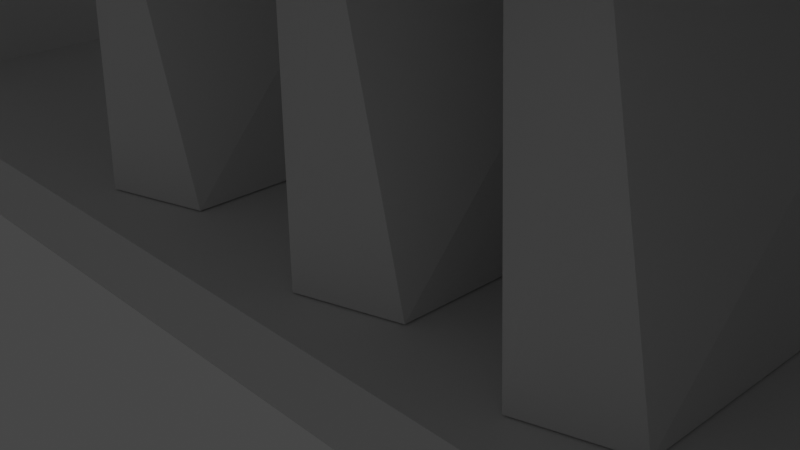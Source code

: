 # Source: bookshelf.1.blend  (saved by Blender 3.3.6; exported with 4.5.12 LTS)
import bpy
from mathutils import Matrix  # noqa: F401  (used for matrix-valued properties, if any)

bpy.ops.wm.read_factory_settings(use_empty=True)
scene = bpy.context.scene
scene.name = 'Scene'

# ---- collections
col_collection = bpy.data.collections.new('Collection'); scene.collection.children.link(col_collection)

# ---- materials (node trees are filled in below, after node groups)
mat_material = bpy.data.materials.new('Material')
mat_material.alpha_threshold = 0.0
mat_material.use_transparent_shadow = False
mat_material.roughness = 0.5
mat_material.line_color = (0.0, 0.0, 0.0, 1.0)
mat_material_001 = bpy.data.materials.new('Material.001')
mat_material_001.alpha_threshold = 0.0
mat_material_001.use_transparent_shadow = False
mat_material_001.roughness = 0.5
mat_material_001.line_color = (0.0, 0.0, 0.0, 1.0)
mat_material_002 = bpy.data.materials.new('Material.002')
mat_material_002.alpha_threshold = 0.0
mat_material_002.use_transparent_shadow = False
mat_material_002.roughness = 0.5
mat_material_002.line_color = (0.0, 0.0, 0.0, 1.0)
mat_material_003 = bpy.data.materials.new('Material.003')
mat_material_003.alpha_threshold = 0.0
mat_material_003.use_transparent_shadow = False
mat_material_003.roughness = 0.5
mat_material_003.line_color = (0.0, 0.0, 0.0, 1.0)
mat_material_004 = bpy.data.materials.new('Material.004')
mat_material_004.alpha_threshold = 0.0
mat_material_004.use_transparent_shadow = False
mat_material_004.roughness = 0.5
mat_material_004.line_color = (0.0, 0.0, 0.0, 1.0)
mat_material_005 = bpy.data.materials.new('Material.005')
mat_material_005.alpha_threshold = 0.0
mat_material_005.use_transparent_shadow = False
mat_material_005.roughness = 0.5
mat_material_005.line_color = (0.0, 0.0, 0.0, 1.0)

# ---- material node trees
mat_material.use_nodes = True; mat_material.node_tree.nodes.clear()
_N = mat_material.node_tree.nodes; _L = mat_material.node_tree.links
n0 = _N.new('ShaderNodeOutputMaterial'); n0.name = 'Material Output'; n0.location = (300, 300)
n1 = _N.new('ShaderNodeBsdfPrincipled'); n1.name = 'Principled BSDF'; n1.location = (10, 300)
n1.distribution = 'GGX'
n1.subsurface_method = 'RANDOM_WALK_SKIN'
n1.inputs[3].default_value = 1.45
n1.inputs[27].default_value = (0.0, 0.0, 0.0, 1.0)
n1.inputs[28].default_value = 1.0
_L.new(n1.outputs[0], n0.inputs[0])
n0.is_active_output = True
mat_material_001.use_nodes = True; mat_material_001.node_tree.nodes.clear()
_N = mat_material_001.node_tree.nodes; _L = mat_material_001.node_tree.links
n0 = _N.new('ShaderNodeOutputMaterial'); n0.name = 'Material Output'; n0.location = (300, 300)
n1 = _N.new('ShaderNodeBsdfPrincipled'); n1.name = 'Principled BSDF'; n1.location = (10, 300)
n1.distribution = 'GGX'
n1.subsurface_method = 'RANDOM_WALK_SKIN'
n1.inputs[3].default_value = 1.45
n1.inputs[27].default_value = (0.0, 0.0, 0.0, 1.0)
n1.inputs[28].default_value = 1.0
_L.new(n1.outputs[0], n0.inputs[0])
n0.is_active_output = True
mat_material_002.use_nodes = True; mat_material_002.node_tree.nodes.clear()
_N = mat_material_002.node_tree.nodes; _L = mat_material_002.node_tree.links
n0 = _N.new('ShaderNodeOutputMaterial'); n0.name = 'Material Output'; n0.location = (300, 300)
n1 = _N.new('ShaderNodeBsdfPrincipled'); n1.name = 'Principled BSDF'; n1.location = (10, 300)
n1.distribution = 'GGX'
n1.subsurface_method = 'RANDOM_WALK_SKIN'
n1.inputs[3].default_value = 1.45
n1.inputs[27].default_value = (0.0, 0.0, 0.0, 1.0)
n1.inputs[28].default_value = 1.0
_L.new(n1.outputs[0], n0.inputs[0])
n0.is_active_output = True
mat_material_003.use_nodes = True; mat_material_003.node_tree.nodes.clear()
_N = mat_material_003.node_tree.nodes; _L = mat_material_003.node_tree.links
n0 = _N.new('ShaderNodeOutputMaterial'); n0.name = 'Material Output'; n0.location = (300, 300)
n1 = _N.new('ShaderNodeBsdfPrincipled'); n1.name = 'Principled BSDF'; n1.location = (10, 300)
n1.distribution = 'GGX'
n1.subsurface_method = 'RANDOM_WALK_SKIN'
n1.inputs[3].default_value = 1.45
n1.inputs[27].default_value = (0.0, 0.0, 0.0, 1.0)
n1.inputs[28].default_value = 1.0
_L.new(n1.outputs[0], n0.inputs[0])
n0.is_active_output = True
mat_material_004.use_nodes = True; mat_material_004.node_tree.nodes.clear()
_N = mat_material_004.node_tree.nodes; _L = mat_material_004.node_tree.links
n0 = _N.new('ShaderNodeOutputMaterial'); n0.name = 'Material Output'; n0.location = (300, 300)
n1 = _N.new('ShaderNodeBsdfPrincipled'); n1.name = 'Principled BSDF'; n1.location = (10, 300)
n1.distribution = 'GGX'
n1.subsurface_method = 'RANDOM_WALK_SKIN'
n1.inputs[3].default_value = 1.45
n1.inputs[27].default_value = (0.0, 0.0, 0.0, 1.0)
n1.inputs[28].default_value = 1.0
_L.new(n1.outputs[0], n0.inputs[0])
n0.is_active_output = True
mat_material_005.use_nodes = True; mat_material_005.node_tree.nodes.clear()
_N = mat_material_005.node_tree.nodes; _L = mat_material_005.node_tree.links
n0 = _N.new('ShaderNodeOutputMaterial'); n0.name = 'Material Output'; n0.location = (300, 300)
n1 = _N.new('ShaderNodeBsdfPrincipled'); n1.name = 'Principled BSDF'; n1.location = (10, 300)
n1.distribution = 'GGX'
n1.subsurface_method = 'RANDOM_WALK_SKIN'
n1.inputs[3].default_value = 1.45
n1.inputs[27].default_value = (0.0, 0.0, 0.0, 1.0)
n1.inputs[28].default_value = 1.0
_L.new(n1.outputs[0], n0.inputs[0])
n0.is_active_output = True

# ---- world
world_world = bpy.data.worlds.new('World'); scene.world = world_world
world_world.use_nodes = True; world_world.node_tree.nodes.clear()
_N = world_world.node_tree.nodes; _L = world_world.node_tree.links
n0 = _N.new('ShaderNodeOutputWorld'); n0.name = 'World Output'; n0.location = (300, 300)
n1 = _N.new('ShaderNodeBackground'); n1.name = 'Background'; n1.location = (10, 300)
n1.inputs[0].default_value = (0.05088, 0.05088, 0.05088, 1.0)
_L.new(n1.outputs[0], n0.inputs[0])
n0.is_active_output = True
world_world.color = (0.05088, 0.05088, 0.05088)
world_world.use_sun_shadow = False
world_world.sun_shadow_jitter_overblur = 0.0

# ---- cameras
cam_camera = bpy.data.cameras.new('Camera')
cam_camera.clip_end = 100.0
cam_camera.ortho_scale = 7.314

# ---- lights
light_light = bpy.data.lights.new('Light', 'POINT')
light_light.transmission_factor = 0.0
light_light.energy = 1000.0
light_light.shadow_soft_size = 0.1
light_light.shadow_maximum_resolution = 0.006
light_light.use_absolute_resolution = True

# ---- meshes
me_cube = bpy.data.meshes.new('Cube')
me_cube.from_pydata([(1.0, 1.0, 1.0), (1.0, 1.0, -1.0), (1.0, -1.0, 1.0), (1.0, -1.0, -1.0), (-1.0, 1.0, 1.0), (-1.0, 1.0, -1.0), (-1.0, -1.0, 1.0), (-1.0, -1.0, -1.0)], [], [(0, 4, 6, 2), (3, 2, 6, 7), (7, 6, 4, 5), (5, 1, 3, 7), (1, 0, 2, 3), (5, 4, 0, 1)])
_uv = me_cube.uv_layers.new(name='UVMap')
_uv.uv.foreach_set('vector', [0.625, 0.5, 0.875, 0.5, 0.875, 0.75, 0.625, 0.75, 0.375, 0.75, 0.625, 0.75, 0.625, 1.0, 0.375, 1.0, 0.375, 0.0, 0.625, 0.0, 0.625, 0.25, 0.375, 0.25, 0.125, 0.5, 0.375, 0.5, 0.375, 0.75, 0.125, 0.75, 0.375, 0.5, 0.625, 0.5, 0.625, 0.75, 0.375, 0.75, 0.375, 0.25, 0.625, 0.25, 0.625, 0.5, 0.375, 0.5])
me_cube.materials.append(mat_material)
me_cube.use_mirror_vertex_groups = False
me_cube.update()
me_cube_001 = bpy.data.meshes.new('Cube.001')
me_cube_001.from_pydata([(1.0, 1.0, 1.0), (1.0, 1.0, -1.0), (1.0, -1.0, 1.0), (1.0, -1.0, -1.0), (-1.0, 1.0, 1.0), (-1.0, 1.0, -1.0), (-1.0, -1.0, 1.0), (-1.0, -1.0, -1.0)], [], [(0, 4, 6, 2), (3, 2, 6, 7), (7, 6, 4, 5), (5, 1, 3, 7), (1, 0, 2, 3), (5, 4, 0, 1)])
_uv = me_cube_001.uv_layers.new(name='UVMap')
_uv.uv.foreach_set('vector', [0.625, 0.5, 0.875, 0.5, 0.875, 0.75, 0.625, 0.75, 0.375, 0.75, 0.625, 0.75, 0.625, 1.0, 0.375, 1.0, 0.375, 0.0, 0.625, 0.0, 0.625, 0.25, 0.375, 0.25, 0.125, 0.5, 0.375, 0.5, 0.375, 0.75, 0.125, 0.75, 0.375, 0.5, 0.625, 0.5, 0.625, 0.75, 0.375, 0.75, 0.375, 0.25, 0.625, 0.25, 0.625, 0.5, 0.375, 0.5])
me_cube_001.materials.append(mat_material_001)
me_cube_001.use_mirror_vertex_groups = False
me_cube_001.update()
me_cube_002 = bpy.data.meshes.new('Cube.002')
me_cube_002.from_pydata([(1.0, 1.0, 1.0), (1.0, 1.0, -1.0), (1.0, -1.0, 1.0), (1.0, -1.0, -1.0), (-1.0, 1.0, 1.0), (-1.0, 1.0, -1.0), (-1.0, -1.0, 1.0), (-1.0, -1.0, -1.0)], [], [(0, 4, 6, 2), (3, 2, 6, 7), (7, 6, 4, 5), (5, 1, 3, 7), (1, 0, 2, 3), (5, 4, 0, 1)])
_uv = me_cube_002.uv_layers.new(name='UVMap')
_uv.uv.foreach_set('vector', [0.625, 0.5, 0.875, 0.5, 0.875, 0.75, 0.625, 0.75, 0.375, 0.75, 0.625, 0.75, 0.625, 1.0, 0.375, 1.0, 0.375, 0.0, 0.625, 0.0, 0.625, 0.25, 0.375, 0.25, 0.125, 0.5, 0.375, 0.5, 0.375, 0.75, 0.125, 0.75, 0.375, 0.5, 0.625, 0.5, 0.625, 0.75, 0.375, 0.75, 0.375, 0.25, 0.625, 0.25, 0.625, 0.5, 0.375, 0.5])
me_cube_002.materials.append(mat_material_002)
me_cube_002.use_mirror_vertex_groups = False
me_cube_002.update()
me_cube_003 = bpy.data.meshes.new('Cube.003')
me_cube_003.from_pydata([(1.0, 1.0, 1.0), (1.0, 1.0, -1.0), (1.0, -1.0, 1.0), (1.0, -1.0, -1.0), (-1.0, 1.0, 1.0), (-1.0, 1.0, -1.0), (-1.0, -1.0, 1.0), (-1.0, -1.0, -1.0)], [], [(0, 4, 6, 2), (3, 2, 6, 7), (7, 6, 4, 5), (5, 1, 3, 7), (1, 0, 2, 3), (5, 4, 0, 1)])
_uv = me_cube_003.uv_layers.new(name='UVMap')
_uv.uv.foreach_set('vector', [0.625, 0.5, 0.875, 0.5, 0.875, 0.75, 0.625, 0.75, 0.375, 0.75, 0.625, 0.75, 0.625, 1.0, 0.375, 1.0, 0.375, 0.0, 0.625, 0.0, 0.625, 0.25, 0.375, 0.25, 0.125, 0.5, 0.375, 0.5, 0.375, 0.75, 0.125, 0.75, 0.375, 0.5, 0.625, 0.5, 0.625, 0.75, 0.375, 0.75, 0.375, 0.25, 0.625, 0.25, 0.625, 0.5, 0.375, 0.5])
me_cube_003.materials.append(mat_material_003)
me_cube_003.use_mirror_vertex_groups = False
me_cube_003.update()
me_cube_004 = bpy.data.meshes.new('Cube.004')
me_cube_004.from_pydata([(1.0, 1.0, 1.0), (1.0, 1.0, -1.0), (1.0, -1.0, 1.0), (1.0, -1.0, -1.0), (-1.0, 1.0, 1.0), (-1.0, 1.0, -1.0), (-1.0, -1.0, 1.0), (-1.0, -1.0, -1.0)], [], [(0, 4, 6, 2), (3, 2, 6, 7), (7, 6, 4, 5), (5, 1, 3, 7), (1, 0, 2, 3), (5, 4, 0, 1)])
_uv = me_cube_004.uv_layers.new(name='UVMap')
_uv.uv.foreach_set('vector', [0.625, 0.5, 0.875, 0.5, 0.875, 0.75, 0.625, 0.75, 0.375, 0.75, 0.625, 0.75, 0.625, 1.0, 0.375, 1.0, 0.375, 0.0, 0.625, 0.0, 0.625, 0.25, 0.375, 0.25, 0.125, 0.5, 0.375, 0.5, 0.375, 0.75, 0.125, 0.75, 0.375, 0.5, 0.625, 0.5, 0.625, 0.75, 0.375, 0.75, 0.375, 0.25, 0.625, 0.25, 0.625, 0.5, 0.375, 0.5])
me_cube_004.materials.append(mat_material_004)
me_cube_004.use_mirror_vertex_groups = False
me_cube_004.update()
me_cube_005 = bpy.data.meshes.new('Cube.005')
me_cube_005.from_pydata([(1.0, 1.0, 1.0), (1.0, 1.0, -1.0), (1.0, -1.0, 1.0), (1.0, -1.0, -1.0), (-1.0, 1.0, 1.0), (-1.0, 1.0, -1.0), (-1.0, -1.0, 1.0), (-1.0, -1.0, -1.0)], [], [(0, 4, 6, 2), (3, 2, 6, 7), (7, 6, 4, 5), (5, 1, 3, 7), (1, 0, 2, 3), (5, 4, 0, 1)])
_uv = me_cube_005.uv_layers.new(name='UVMap')
_uv.uv.foreach_set('vector', [0.625, 0.5, 0.875, 0.5, 0.875, 0.75, 0.625, 0.75, 0.375, 0.75, 0.625, 0.75, 0.625, 1.0, 0.375, 1.0, 0.375, 0.0, 0.625, 0.0, 0.625, 0.25, 0.375, 0.25, 0.125, 0.5, 0.375, 0.5, 0.375, 0.75, 0.125, 0.75, 0.375, 0.5, 0.625, 0.5, 0.625, 0.75, 0.375, 0.75, 0.375, 0.25, 0.625, 0.25, 0.625, 0.5, 0.375, 0.5])
me_cube_005.materials.append(mat_material_005)
me_cube_005.use_mirror_vertex_groups = False
me_cube_005.update()
me_icosphere = bpy.data.meshes.new('Icosphere')
me_icosphere.from_pydata([(0.0, 0.0, -0.4818), (0.7236, -2.721, -0.4472), (-0.2764, -3.046, -0.4472), (-0.8944, 0.0, -0.4472), (-0.2764, 0.8506, -0.4472), (0.7236, 0.5257, -0.4472), (0.254, -3.046, 3.029), (-0.746, -2.721, 3.029), (-0.746, 0.5257, 2.925), (0.254, 0.8506, 2.925), (0.872, 0.0, 2.925), (-0.03279, -0.02208, 3.156), (-0.1705, -2.908, 3.029)], [], [(0, 1, 2), (1, 0, 5), (0, 2, 3), (0, 3, 4), (0, 4, 5), (1, 5, 10), (2, 1, 6), (3, 2, 7), (4, 3, 8), (5, 4, 9), (1, 10, 6), (2, 6, 12, 7), (3, 7, 8), (4, 8, 9), (5, 9, 10), (6, 10, 11), (7, 12, 11), (8, 7, 11), (9, 8, 11), (10, 9, 11), (11, 12, 6)])
_uv = me_icosphere.uv_layers.new(name='UVMap')
_uv.uv.foreach_set('vector', [0.1818, 0.0, 0.2727, 0.1575, 0.09091, 0.1575, 0.2727, 0.1575, 0.3636, 0.0, 0.4545, 0.1575, 0.9091, 0.0, 1.0, 0.1575, 0.8182, 0.1575, 0.7273, 0.0, 0.8182, 0.1575, 0.6364, 0.1575, 0.5455, 0.0, 0.6364, 0.1575, 0.4545, 0.1575, 0.2727, 0.1575, 0.4545, 0.1575, 0.3636, 0.3149, 0.09091, 0.1575, 0.2727, 0.1575, 0.1818, 0.3149, 0.8182, 0.1575, 1.0, 0.1575, 0.9091, 0.3149, 0.6364, 0.1575, 0.8182, 0.1575, 0.7273, 0.3149, 0.4545, 0.1575, 0.6364, 0.1575, 0.5455, 0.3149, 0.2727, 0.1575, 0.3636, 0.3149, 0.1818, 0.3149, 0.09091, 0.1575, 0.1818, 0.3149, 0.1046, 0.3149, 0.0, 0.3149, 0.8182, 0.1575, 0.9091, 0.3149, 0.7273, 0.3149, 0.6364, 0.1575, 0.7273, 0.3149, 0.5455, 0.3149, 0.4545, 0.1575, 0.5455, 0.3149, 0.3636, 0.3149, 0.1818, 0.3149, 0.3636, 0.3149, 0.2727, 0.4724, 0.0, 0.3149, 0.1046, 0.3149, 0.09091, 0.4724, 0.7273, 0.3149, 0.9091, 0.3149, 0.8182, 0.4724, 0.5455, 0.3149, 0.7273, 0.3149, 0.6364, 0.4724, 0.3636, 0.3149, 0.5455, 0.3149, 0.4545, 0.4724, 0.09091, 0.4724, 0.1046, 0.3149, 0.1818, 0.3149])
me_icosphere.update()
me_icosphere_001 = bpy.data.meshes.new('Icosphere.001')
me_icosphere_001.from_pydata([(0.0, 0.0, -0.4818), (0.7236, -2.721, -0.4472), (-0.2764, -3.046, -0.4472), (-0.8944, 0.0, -0.4472), (-0.2764, 0.8506, -0.4472), (0.7236, 0.5257, -0.4472), (0.254, -3.046, 3.029), (-0.746, -2.721, 3.029), (-0.746, 0.5257, 2.925), (0.254, 0.8506, 2.925), (0.872, 0.0, 2.925), (-0.03279, -0.02208, 3.156), (-0.1705, -2.908, 3.029)], [], [(0, 1, 2), (1, 0, 5), (0, 2, 3), (0, 3, 4), (0, 4, 5), (1, 5, 10), (2, 1, 6), (3, 2, 7), (4, 3, 8), (5, 4, 9), (1, 10, 6), (2, 6, 12, 7), (3, 7, 8), (4, 8, 9), (5, 9, 10), (6, 10, 11), (7, 12, 11), (8, 7, 11), (9, 8, 11), (10, 9, 11), (11, 12, 6)])
_uv = me_icosphere_001.uv_layers.new(name='UVMap')
_uv.uv.foreach_set('vector', [0.1818, 0.0, 0.2727, 0.1575, 0.09091, 0.1575, 0.2727, 0.1575, 0.3636, 0.0, 0.4545, 0.1575, 0.9091, 0.0, 1.0, 0.1575, 0.8182, 0.1575, 0.7273, 0.0, 0.8182, 0.1575, 0.6364, 0.1575, 0.5455, 0.0, 0.6364, 0.1575, 0.4545, 0.1575, 0.2727, 0.1575, 0.4545, 0.1575, 0.3636, 0.3149, 0.09091, 0.1575, 0.2727, 0.1575, 0.1818, 0.3149, 0.8182, 0.1575, 1.0, 0.1575, 0.9091, 0.3149, 0.6364, 0.1575, 0.8182, 0.1575, 0.7273, 0.3149, 0.4545, 0.1575, 0.6364, 0.1575, 0.5455, 0.3149, 0.2727, 0.1575, 0.3636, 0.3149, 0.1818, 0.3149, 0.09091, 0.1575, 0.1818, 0.3149, 0.1046, 0.3149, 0.0, 0.3149, 0.8182, 0.1575, 0.9091, 0.3149, 0.7273, 0.3149, 0.6364, 0.1575, 0.7273, 0.3149, 0.5455, 0.3149, 0.4545, 0.1575, 0.5455, 0.3149, 0.3636, 0.3149, 0.1818, 0.3149, 0.3636, 0.3149, 0.2727, 0.4724, 0.0, 0.3149, 0.1046, 0.3149, 0.09091, 0.4724, 0.7273, 0.3149, 0.9091, 0.3149, 0.8182, 0.4724, 0.5455, 0.3149, 0.7273, 0.3149, 0.6364, 0.4724, 0.3636, 0.3149, 0.5455, 0.3149, 0.4545, 0.4724, 0.09091, 0.4724, 0.1046, 0.3149, 0.1818, 0.3149])
me_icosphere_001.update()
me_icosphere_002 = bpy.data.meshes.new('Icosphere.002')
me_icosphere_002.from_pydata([(0.0, 0.0, -0.4818), (0.7236, -2.721, -0.4472), (-0.2764, -3.046, -0.4472), (-0.8944, 0.0, -0.4472), (-0.2764, 0.8506, -0.4472), (0.7236, 0.5257, -0.4472), (0.254, -3.046, 3.029), (-0.746, -2.721, 3.029), (-0.746, 0.5257, 2.925), (0.254, 0.8506, 2.925), (0.872, 0.0, 2.925), (-0.03279, -0.02208, 3.156), (-0.1705, -2.908, 3.029)], [], [(0, 1, 2), (1, 0, 5), (0, 2, 3), (0, 3, 4), (0, 4, 5), (1, 5, 10), (2, 1, 6), (3, 2, 7), (4, 3, 8), (5, 4, 9), (1, 10, 6), (2, 6, 12, 7), (3, 7, 8), (4, 8, 9), (5, 9, 10), (6, 10, 11), (7, 12, 11), (8, 7, 11), (9, 8, 11), (10, 9, 11), (11, 12, 6)])
_uv = me_icosphere_002.uv_layers.new(name='UVMap')
_uv.uv.foreach_set('vector', [0.1818, 0.0, 0.2727, 0.1575, 0.09091, 0.1575, 0.2727, 0.1575, 0.3636, 0.0, 0.4545, 0.1575, 0.9091, 0.0, 1.0, 0.1575, 0.8182, 0.1575, 0.7273, 0.0, 0.8182, 0.1575, 0.6364, 0.1575, 0.5455, 0.0, 0.6364, 0.1575, 0.4545, 0.1575, 0.2727, 0.1575, 0.4545, 0.1575, 0.3636, 0.3149, 0.09091, 0.1575, 0.2727, 0.1575, 0.1818, 0.3149, 0.8182, 0.1575, 1.0, 0.1575, 0.9091, 0.3149, 0.6364, 0.1575, 0.8182, 0.1575, 0.7273, 0.3149, 0.4545, 0.1575, 0.6364, 0.1575, 0.5455, 0.3149, 0.2727, 0.1575, 0.3636, 0.3149, 0.1818, 0.3149, 0.09091, 0.1575, 0.1818, 0.3149, 0.1046, 0.3149, 0.0, 0.3149, 0.8182, 0.1575, 0.9091, 0.3149, 0.7273, 0.3149, 0.6364, 0.1575, 0.7273, 0.3149, 0.5455, 0.3149, 0.4545, 0.1575, 0.5455, 0.3149, 0.3636, 0.3149, 0.1818, 0.3149, 0.3636, 0.3149, 0.2727, 0.4724, 0.0, 0.3149, 0.1046, 0.3149, 0.09091, 0.4724, 0.7273, 0.3149, 0.9091, 0.3149, 0.8182, 0.4724, 0.5455, 0.3149, 0.7273, 0.3149, 0.6364, 0.4724, 0.3636, 0.3149, 0.5455, 0.3149, 0.4545, 0.4724, 0.09091, 0.4724, 0.1046, 0.3149, 0.1818, 0.3149])
me_icosphere_002.update()
me_icosphere_003 = bpy.data.meshes.new('Icosphere.003')
me_icosphere_003.from_pydata([(0.0, 0.0, -0.4818), (0.7236, -2.721, -0.4472), (-0.2764, -3.046, -0.4472), (-0.8944, 0.0, -0.4472), (-0.2764, 0.8506, -0.4472), (0.7236, 0.5257, -0.4472), (0.254, -3.046, 3.029), (-0.746, -2.721, 3.029), (-0.746, 0.5257, 2.925), (0.254, 0.8506, 2.925), (0.872, 0.0, 2.925), (-0.03279, -0.02208, 3.156), (-0.1705, -2.908, 3.029)], [], [(0, 1, 2), (1, 0, 5), (0, 2, 3), (0, 3, 4), (0, 4, 5), (1, 5, 10), (2, 1, 6), (3, 2, 7), (4, 3, 8), (5, 4, 9), (1, 10, 6), (2, 6, 12, 7), (3, 7, 8), (4, 8, 9), (5, 9, 10), (6, 10, 11), (7, 12, 11), (8, 7, 11), (9, 8, 11), (10, 9, 11), (11, 12, 6)])
_uv = me_icosphere_003.uv_layers.new(name='UVMap')
_uv.uv.foreach_set('vector', [0.1818, 0.0, 0.2727, 0.1575, 0.09091, 0.1575, 0.2727, 0.1575, 0.3636, 0.0, 0.4545, 0.1575, 0.9091, 0.0, 1.0, 0.1575, 0.8182, 0.1575, 0.7273, 0.0, 0.8182, 0.1575, 0.6364, 0.1575, 0.5455, 0.0, 0.6364, 0.1575, 0.4545, 0.1575, 0.2727, 0.1575, 0.4545, 0.1575, 0.3636, 0.3149, 0.09091, 0.1575, 0.2727, 0.1575, 0.1818, 0.3149, 0.8182, 0.1575, 1.0, 0.1575, 0.9091, 0.3149, 0.6364, 0.1575, 0.8182, 0.1575, 0.7273, 0.3149, 0.4545, 0.1575, 0.6364, 0.1575, 0.5455, 0.3149, 0.2727, 0.1575, 0.3636, 0.3149, 0.1818, 0.3149, 0.09091, 0.1575, 0.1818, 0.3149, 0.1046, 0.3149, 0.0, 0.3149, 0.8182, 0.1575, 0.9091, 0.3149, 0.7273, 0.3149, 0.6364, 0.1575, 0.7273, 0.3149, 0.5455, 0.3149, 0.4545, 0.1575, 0.5455, 0.3149, 0.3636, 0.3149, 0.1818, 0.3149, 0.3636, 0.3149, 0.2727, 0.4724, 0.0, 0.3149, 0.1046, 0.3149, 0.09091, 0.4724, 0.7273, 0.3149, 0.9091, 0.3149, 0.8182, 0.4724, 0.5455, 0.3149, 0.7273, 0.3149, 0.6364, 0.4724, 0.3636, 0.3149, 0.5455, 0.3149, 0.4545, 0.4724, 0.09091, 0.4724, 0.1046, 0.3149, 0.1818, 0.3149])
me_icosphere_003.update()
me_icosphere_004 = bpy.data.meshes.new('Icosphere.004')
me_icosphere_004.from_pydata([(0.0, 0.0, -0.4818), (0.7236, -2.721, -0.4472), (-0.2764, -3.046, -0.4472), (-0.8944, 0.0, -0.4472), (-0.2764, 0.8506, -0.4472), (0.7236, 0.5257, -0.4472), (0.254, -3.046, 3.029), (-0.746, -2.721, 3.029), (-0.746, 0.5257, 2.925), (0.254, 0.8506, 2.925), (0.872, 0.0, 2.925), (-0.03279, -0.02208, 3.156), (-0.1705, -2.908, 3.029)], [], [(0, 1, 2), (1, 0, 5), (0, 2, 3), (0, 3, 4), (0, 4, 5), (1, 5, 10), (2, 1, 6), (3, 2, 7), (4, 3, 8), (5, 4, 9), (1, 10, 6), (2, 6, 12, 7), (3, 7, 8), (4, 8, 9), (5, 9, 10), (6, 10, 11), (7, 12, 11), (8, 7, 11), (9, 8, 11), (10, 9, 11), (11, 12, 6)])
_uv = me_icosphere_004.uv_layers.new(name='UVMap')
_uv.uv.foreach_set('vector', [0.1818, 0.0, 0.2727, 0.1575, 0.09091, 0.1575, 0.2727, 0.1575, 0.3636, 0.0, 0.4545, 0.1575, 0.9091, 0.0, 1.0, 0.1575, 0.8182, 0.1575, 0.7273, 0.0, 0.8182, 0.1575, 0.6364, 0.1575, 0.5455, 0.0, 0.6364, 0.1575, 0.4545, 0.1575, 0.2727, 0.1575, 0.4545, 0.1575, 0.3636, 0.3149, 0.09091, 0.1575, 0.2727, 0.1575, 0.1818, 0.3149, 0.8182, 0.1575, 1.0, 0.1575, 0.9091, 0.3149, 0.6364, 0.1575, 0.8182, 0.1575, 0.7273, 0.3149, 0.4545, 0.1575, 0.6364, 0.1575, 0.5455, 0.3149, 0.2727, 0.1575, 0.3636, 0.3149, 0.1818, 0.3149, 0.09091, 0.1575, 0.1818, 0.3149, 0.1046, 0.3149, 0.0, 0.3149, 0.8182, 0.1575, 0.9091, 0.3149, 0.7273, 0.3149, 0.6364, 0.1575, 0.7273, 0.3149, 0.5455, 0.3149, 0.4545, 0.1575, 0.5455, 0.3149, 0.3636, 0.3149, 0.1818, 0.3149, 0.3636, 0.3149, 0.2727, 0.4724, 0.0, 0.3149, 0.1046, 0.3149, 0.09091, 0.4724, 0.7273, 0.3149, 0.9091, 0.3149, 0.8182, 0.4724, 0.5455, 0.3149, 0.7273, 0.3149, 0.6364, 0.4724, 0.3636, 0.3149, 0.5455, 0.3149, 0.4545, 0.4724, 0.09091, 0.4724, 0.1046, 0.3149, 0.1818, 0.3149])
me_icosphere_004.update()
me_icosphere_005 = bpy.data.meshes.new('Icosphere.005')
me_icosphere_005.from_pydata([(0.0, 0.0, -0.4818), (0.7236, -2.721, -0.4472), (-0.2764, -3.046, -0.4472), (-0.8944, 0.0, -0.4472), (-0.2764, 0.8506, -0.4472), (0.7236, 0.5257, -0.4472), (0.254, -3.046, 3.029), (-0.746, -2.721, 3.029), (-0.746, 0.5257, 2.925), (0.254, 0.8506, 2.925), (0.872, 0.0, 2.925), (-0.03279, -0.02208, 3.156), (-0.1705, -2.908, 3.029)], [], [(0, 1, 2), (1, 0, 5), (0, 2, 3), (0, 3, 4), (0, 4, 5), (1, 5, 10), (2, 1, 6), (3, 2, 7), (4, 3, 8), (5, 4, 9), (1, 10, 6), (2, 6, 12, 7), (3, 7, 8), (4, 8, 9), (5, 9, 10), (6, 10, 11), (7, 12, 11), (8, 7, 11), (9, 8, 11), (10, 9, 11), (11, 12, 6)])
_uv = me_icosphere_005.uv_layers.new(name='UVMap')
_uv.uv.foreach_set('vector', [0.1818, 0.0, 0.2727, 0.1575, 0.09091, 0.1575, 0.2727, 0.1575, 0.3636, 0.0, 0.4545, 0.1575, 0.9091, 0.0, 1.0, 0.1575, 0.8182, 0.1575, 0.7273, 0.0, 0.8182, 0.1575, 0.6364, 0.1575, 0.5455, 0.0, 0.6364, 0.1575, 0.4545, 0.1575, 0.2727, 0.1575, 0.4545, 0.1575, 0.3636, 0.3149, 0.09091, 0.1575, 0.2727, 0.1575, 0.1818, 0.3149, 0.8182, 0.1575, 1.0, 0.1575, 0.9091, 0.3149, 0.6364, 0.1575, 0.8182, 0.1575, 0.7273, 0.3149, 0.4545, 0.1575, 0.6364, 0.1575, 0.5455, 0.3149, 0.2727, 0.1575, 0.3636, 0.3149, 0.1818, 0.3149, 0.09091, 0.1575, 0.1818, 0.3149, 0.1046, 0.3149, 0.0, 0.3149, 0.8182, 0.1575, 0.9091, 0.3149, 0.7273, 0.3149, 0.6364, 0.1575, 0.7273, 0.3149, 0.5455, 0.3149, 0.4545, 0.1575, 0.5455, 0.3149, 0.3636, 0.3149, 0.1818, 0.3149, 0.3636, 0.3149, 0.2727, 0.4724, 0.0, 0.3149, 0.1046, 0.3149, 0.09091, 0.4724, 0.7273, 0.3149, 0.9091, 0.3149, 0.8182, 0.4724, 0.5455, 0.3149, 0.7273, 0.3149, 0.6364, 0.4724, 0.3636, 0.3149, 0.5455, 0.3149, 0.4545, 0.4724, 0.09091, 0.4724, 0.1046, 0.3149, 0.1818, 0.3149])
me_icosphere_005.update()
me_icosphere_006 = bpy.data.meshes.new('Icosphere.006')
me_icosphere_006.from_pydata([(0.0, 0.0, -0.4818), (0.7236, -2.721, -0.4472), (-0.2764, -3.046, -0.4472), (-0.8944, 0.0, -0.4472), (-0.2764, 0.8506, -0.4472), (0.7236, 0.5257, -0.4472), (0.254, -3.046, 3.029), (-0.746, -2.721, 3.029), (-0.746, 0.5257, 2.925), (0.254, 0.8506, 2.925), (0.872, 0.0, 2.925), (-0.03279, -0.02208, 3.156), (-0.1705, -2.908, 3.029)], [], [(0, 1, 2), (1, 0, 5), (0, 2, 3), (0, 3, 4), (0, 4, 5), (1, 5, 10), (2, 1, 6), (3, 2, 7), (4, 3, 8), (5, 4, 9), (1, 10, 6), (2, 6, 12, 7), (3, 7, 8), (4, 8, 9), (5, 9, 10), (6, 10, 11), (7, 12, 11), (8, 7, 11), (9, 8, 11), (10, 9, 11), (11, 12, 6)])
_uv = me_icosphere_006.uv_layers.new(name='UVMap')
_uv.uv.foreach_set('vector', [0.1818, 0.0, 0.2727, 0.1575, 0.09091, 0.1575, 0.2727, 0.1575, 0.3636, 0.0, 0.4545, 0.1575, 0.9091, 0.0, 1.0, 0.1575, 0.8182, 0.1575, 0.7273, 0.0, 0.8182, 0.1575, 0.6364, 0.1575, 0.5455, 0.0, 0.6364, 0.1575, 0.4545, 0.1575, 0.2727, 0.1575, 0.4545, 0.1575, 0.3636, 0.3149, 0.09091, 0.1575, 0.2727, 0.1575, 0.1818, 0.3149, 0.8182, 0.1575, 1.0, 0.1575, 0.9091, 0.3149, 0.6364, 0.1575, 0.8182, 0.1575, 0.7273, 0.3149, 0.4545, 0.1575, 0.6364, 0.1575, 0.5455, 0.3149, 0.2727, 0.1575, 0.3636, 0.3149, 0.1818, 0.3149, 0.09091, 0.1575, 0.1818, 0.3149, 0.1046, 0.3149, 0.0, 0.3149, 0.8182, 0.1575, 0.9091, 0.3149, 0.7273, 0.3149, 0.6364, 0.1575, 0.7273, 0.3149, 0.5455, 0.3149, 0.4545, 0.1575, 0.5455, 0.3149, 0.3636, 0.3149, 0.1818, 0.3149, 0.3636, 0.3149, 0.2727, 0.4724, 0.0, 0.3149, 0.1046, 0.3149, 0.09091, 0.4724, 0.7273, 0.3149, 0.9091, 0.3149, 0.8182, 0.4724, 0.5455, 0.3149, 0.7273, 0.3149, 0.6364, 0.4724, 0.3636, 0.3149, 0.5455, 0.3149, 0.4545, 0.4724, 0.09091, 0.4724, 0.1046, 0.3149, 0.1818, 0.3149])
me_icosphere_006.update()
me_icosphere_007 = bpy.data.meshes.new('Icosphere.007')
me_icosphere_007.from_pydata([(0.0, 0.0, -0.4818), (0.7236, -2.721, -0.4472), (-0.2764, -3.046, -0.4472), (-0.8944, 0.0, -0.4472), (-0.2764, 0.8506, -0.4472), (0.7236, 0.5257, -0.4472), (0.254, -3.046, 3.029), (-0.746, -2.721, 3.029), (-0.746, 0.5257, 2.925), (0.254, 0.8506, 2.925), (0.872, 0.0, 2.925), (-0.03279, -0.02208, 3.156), (-0.1705, -2.908, 3.029)], [], [(0, 1, 2), (1, 0, 5), (0, 2, 3), (0, 3, 4), (0, 4, 5), (1, 5, 10), (2, 1, 6), (3, 2, 7), (4, 3, 8), (5, 4, 9), (1, 10, 6), (2, 6, 12, 7), (3, 7, 8), (4, 8, 9), (5, 9, 10), (6, 10, 11), (7, 12, 11), (8, 7, 11), (9, 8, 11), (10, 9, 11), (11, 12, 6)])
_uv = me_icosphere_007.uv_layers.new(name='UVMap')
_uv.uv.foreach_set('vector', [0.1818, 0.0, 0.2727, 0.1575, 0.09091, 0.1575, 0.2727, 0.1575, 0.3636, 0.0, 0.4545, 0.1575, 0.9091, 0.0, 1.0, 0.1575, 0.8182, 0.1575, 0.7273, 0.0, 0.8182, 0.1575, 0.6364, 0.1575, 0.5455, 0.0, 0.6364, 0.1575, 0.4545, 0.1575, 0.2727, 0.1575, 0.4545, 0.1575, 0.3636, 0.3149, 0.09091, 0.1575, 0.2727, 0.1575, 0.1818, 0.3149, 0.8182, 0.1575, 1.0, 0.1575, 0.9091, 0.3149, 0.6364, 0.1575, 0.8182, 0.1575, 0.7273, 0.3149, 0.4545, 0.1575, 0.6364, 0.1575, 0.5455, 0.3149, 0.2727, 0.1575, 0.3636, 0.3149, 0.1818, 0.3149, 0.09091, 0.1575, 0.1818, 0.3149, 0.1046, 0.3149, 0.0, 0.3149, 0.8182, 0.1575, 0.9091, 0.3149, 0.7273, 0.3149, 0.6364, 0.1575, 0.7273, 0.3149, 0.5455, 0.3149, 0.4545, 0.1575, 0.5455, 0.3149, 0.3636, 0.3149, 0.1818, 0.3149, 0.3636, 0.3149, 0.2727, 0.4724, 0.0, 0.3149, 0.1046, 0.3149, 0.09091, 0.4724, 0.7273, 0.3149, 0.9091, 0.3149, 0.8182, 0.4724, 0.5455, 0.3149, 0.7273, 0.3149, 0.6364, 0.4724, 0.3636, 0.3149, 0.5455, 0.3149, 0.4545, 0.4724, 0.09091, 0.4724, 0.1046, 0.3149, 0.1818, 0.3149])
me_icosphere_007.update()
me_icosphere_008 = bpy.data.meshes.new('Icosphere.008')
me_icosphere_008.from_pydata([(0.0, 0.0, -0.4818), (0.7236, -2.721, -0.4472), (-0.2764, -3.046, -0.4472), (-0.8944, 0.0, -0.4472), (-0.2764, 0.8506, -0.4472), (0.7236, 0.5257, -0.4472), (0.254, -3.046, 3.029), (-0.746, -2.721, 3.029), (-0.746, 0.5257, 2.925), (0.254, 0.8506, 2.925), (0.872, 0.0, 2.925), (-0.03279, -0.02208, 3.156), (-0.1705, -2.908, 3.029)], [], [(0, 1, 2), (1, 0, 5), (0, 2, 3), (0, 3, 4), (0, 4, 5), (1, 5, 10), (2, 1, 6), (3, 2, 7), (4, 3, 8), (5, 4, 9), (1, 10, 6), (2, 6, 12, 7), (3, 7, 8), (4, 8, 9), (5, 9, 10), (6, 10, 11), (7, 12, 11), (8, 7, 11), (9, 8, 11), (10, 9, 11), (11, 12, 6)])
_uv = me_icosphere_008.uv_layers.new(name='UVMap')
_uv.uv.foreach_set('vector', [0.1818, 0.0, 0.2727, 0.1575, 0.09091, 0.1575, 0.2727, 0.1575, 0.3636, 0.0, 0.4545, 0.1575, 0.9091, 0.0, 1.0, 0.1575, 0.8182, 0.1575, 0.7273, 0.0, 0.8182, 0.1575, 0.6364, 0.1575, 0.5455, 0.0, 0.6364, 0.1575, 0.4545, 0.1575, 0.2727, 0.1575, 0.4545, 0.1575, 0.3636, 0.3149, 0.09091, 0.1575, 0.2727, 0.1575, 0.1818, 0.3149, 0.8182, 0.1575, 1.0, 0.1575, 0.9091, 0.3149, 0.6364, 0.1575, 0.8182, 0.1575, 0.7273, 0.3149, 0.4545, 0.1575, 0.6364, 0.1575, 0.5455, 0.3149, 0.2727, 0.1575, 0.3636, 0.3149, 0.1818, 0.3149, 0.09091, 0.1575, 0.1818, 0.3149, 0.1046, 0.3149, 0.0, 0.3149, 0.8182, 0.1575, 0.9091, 0.3149, 0.7273, 0.3149, 0.6364, 0.1575, 0.7273, 0.3149, 0.5455, 0.3149, 0.4545, 0.1575, 0.5455, 0.3149, 0.3636, 0.3149, 0.1818, 0.3149, 0.3636, 0.3149, 0.2727, 0.4724, 0.0, 0.3149, 0.1046, 0.3149, 0.09091, 0.4724, 0.7273, 0.3149, 0.9091, 0.3149, 0.8182, 0.4724, 0.5455, 0.3149, 0.7273, 0.3149, 0.6364, 0.4724, 0.3636, 0.3149, 0.5455, 0.3149, 0.4545, 0.4724, 0.09091, 0.4724, 0.1046, 0.3149, 0.1818, 0.3149])
me_icosphere_008.update()
me_icosphere_009 = bpy.data.meshes.new('Icosphere.009')
me_icosphere_009.from_pydata([(0.0, 0.0, -0.4818), (0.7236, -2.721, -0.4472), (-0.2764, -3.046, -0.4472), (-0.8944, 0.0, -0.4472), (-0.2764, 0.8506, -0.4472), (0.7236, 0.5257, -0.4472), (0.254, -3.046, 3.029), (-0.746, -2.721, 3.029), (-0.746, 0.5257, 2.925), (0.254, 0.8506, 2.925), (0.872, 0.0, 2.925), (-0.03279, -0.02208, 3.156), (-0.1705, -2.908, 3.029)], [], [(0, 1, 2), (1, 0, 5), (0, 2, 3), (0, 3, 4), (0, 4, 5), (1, 5, 10), (2, 1, 6), (3, 2, 7), (4, 3, 8), (5, 4, 9), (1, 10, 6), (2, 6, 12, 7), (3, 7, 8), (4, 8, 9), (5, 9, 10), (6, 10, 11), (7, 12, 11), (8, 7, 11), (9, 8, 11), (10, 9, 11), (11, 12, 6)])
_uv = me_icosphere_009.uv_layers.new(name='UVMap')
_uv.uv.foreach_set('vector', [0.1818, 0.0, 0.2727, 0.1575, 0.09091, 0.1575, 0.2727, 0.1575, 0.3636, 0.0, 0.4545, 0.1575, 0.9091, 0.0, 1.0, 0.1575, 0.8182, 0.1575, 0.7273, 0.0, 0.8182, 0.1575, 0.6364, 0.1575, 0.5455, 0.0, 0.6364, 0.1575, 0.4545, 0.1575, 0.2727, 0.1575, 0.4545, 0.1575, 0.3636, 0.3149, 0.09091, 0.1575, 0.2727, 0.1575, 0.1818, 0.3149, 0.8182, 0.1575, 1.0, 0.1575, 0.9091, 0.3149, 0.6364, 0.1575, 0.8182, 0.1575, 0.7273, 0.3149, 0.4545, 0.1575, 0.6364, 0.1575, 0.5455, 0.3149, 0.2727, 0.1575, 0.3636, 0.3149, 0.1818, 0.3149, 0.09091, 0.1575, 0.1818, 0.3149, 0.1046, 0.3149, 0.0, 0.3149, 0.8182, 0.1575, 0.9091, 0.3149, 0.7273, 0.3149, 0.6364, 0.1575, 0.7273, 0.3149, 0.5455, 0.3149, 0.4545, 0.1575, 0.5455, 0.3149, 0.3636, 0.3149, 0.1818, 0.3149, 0.3636, 0.3149, 0.2727, 0.4724, 0.0, 0.3149, 0.1046, 0.3149, 0.09091, 0.4724, 0.7273, 0.3149, 0.9091, 0.3149, 0.8182, 0.4724, 0.5455, 0.3149, 0.7273, 0.3149, 0.6364, 0.4724, 0.3636, 0.3149, 0.5455, 0.3149, 0.4545, 0.4724, 0.09091, 0.4724, 0.1046, 0.3149, 0.1818, 0.3149])
me_icosphere_009.update()
me_icosphere_010 = bpy.data.meshes.new('Icosphere.010')
me_icosphere_010.from_pydata([(0.0, 0.0, -0.4818), (0.7236, -2.721, -0.4472), (-0.2764, -3.046, -0.4472), (-0.8944, 0.0, -0.4472), (-0.2764, 0.8506, -0.4472), (0.7236, 0.5257, -0.4472), (0.254, -3.046, 3.029), (-0.746, -2.721, 3.029), (-0.746, 0.5257, 2.925), (0.254, 0.8506, 2.925), (0.872, 0.0, 2.925), (-0.03279, -0.02208, 3.156), (-0.1705, -2.908, 3.029)], [], [(0, 1, 2), (1, 0, 5), (0, 2, 3), (0, 3, 4), (0, 4, 5), (1, 5, 10), (2, 1, 6), (3, 2, 7), (4, 3, 8), (5, 4, 9), (1, 10, 6), (2, 6, 12, 7), (3, 7, 8), (4, 8, 9), (5, 9, 10), (6, 10, 11), (7, 12, 11), (8, 7, 11), (9, 8, 11), (10, 9, 11), (11, 12, 6)])
_uv = me_icosphere_010.uv_layers.new(name='UVMap')
_uv.uv.foreach_set('vector', [0.1818, 0.0, 0.2727, 0.1575, 0.09091, 0.1575, 0.2727, 0.1575, 0.3636, 0.0, 0.4545, 0.1575, 0.9091, 0.0, 1.0, 0.1575, 0.8182, 0.1575, 0.7273, 0.0, 0.8182, 0.1575, 0.6364, 0.1575, 0.5455, 0.0, 0.6364, 0.1575, 0.4545, 0.1575, 0.2727, 0.1575, 0.4545, 0.1575, 0.3636, 0.3149, 0.09091, 0.1575, 0.2727, 0.1575, 0.1818, 0.3149, 0.8182, 0.1575, 1.0, 0.1575, 0.9091, 0.3149, 0.6364, 0.1575, 0.8182, 0.1575, 0.7273, 0.3149, 0.4545, 0.1575, 0.6364, 0.1575, 0.5455, 0.3149, 0.2727, 0.1575, 0.3636, 0.3149, 0.1818, 0.3149, 0.09091, 0.1575, 0.1818, 0.3149, 0.1046, 0.3149, 0.0, 0.3149, 0.8182, 0.1575, 0.9091, 0.3149, 0.7273, 0.3149, 0.6364, 0.1575, 0.7273, 0.3149, 0.5455, 0.3149, 0.4545, 0.1575, 0.5455, 0.3149, 0.3636, 0.3149, 0.1818, 0.3149, 0.3636, 0.3149, 0.2727, 0.4724, 0.0, 0.3149, 0.1046, 0.3149, 0.09091, 0.4724, 0.7273, 0.3149, 0.9091, 0.3149, 0.8182, 0.4724, 0.5455, 0.3149, 0.7273, 0.3149, 0.6364, 0.4724, 0.3636, 0.3149, 0.5455, 0.3149, 0.4545, 0.4724, 0.09091, 0.4724, 0.1046, 0.3149, 0.1818, 0.3149])
me_icosphere_010.update()
me_icosphere_011 = bpy.data.meshes.new('Icosphere.011')
me_icosphere_011.from_pydata([(-0.03072, 0.01748, -1.07), (1.079, -0.5917, -0.6605), (-0.2735, -1.036, -0.5899), (-1.177, -0.03289, -0.5522), (-0.2582, 1.154, -0.729), (0.8284, 0.5541, -0.5371), (0.3879, -1.134, 0.4616), (-0.8184, -0.5591, 0.4402), (-0.8209, 0.5889, 0.4139), (0.3801, 0.8809, 0.397), (1.058, -0.09353, 0.4041), (-0.0147, -0.714, 1.194), (-0.1761, -0.6457, -0.9877), (1.173, -0.2409, -1.101), (0.4377, -0.83, -0.6), (1.292, -0.107, -0.8483), (0.5377, 0.354, -0.9431), (-1.191, -0.1385, -0.9353), (-0.9213, -0.7741, -0.7161), (-0.2664, 0.6244, -1.005), (-0.9372, 0.7549, -0.8595), (0.3486, 1.061, -0.6719), (1.107, -0.3806, -0.09702), (1.114, 0.2657, -0.08174), (0.02717, -1.054, -0.03359), (0.6799, -0.912, -0.02932), (-1.058, -0.3616, -0.05931), (-0.6291, -0.906, -0.07106), (-0.644, 0.972, -0.1441), (-1.066, 0.3721, -0.1012), (0.6948, 0.8313, -0.05999), (-0.003316, 1.145, -0.08826), (0.94, -1.167, 0.5816), (-0.2671, -0.8519, 0.513), (-1.686, -0.09387, 0.7159), (-0.8561, 1.634, 0.4978), (2.375, -0.03886, 0.2456), (0.1459, -0.6525, 0.8714), (0.3146, -0.3541, 0.9505), (-0.515, -0.3448, 0.8621), (0.01062, 0.2247, 0.7508), (0.2186, 0.5114, 0.8184)], [], [(0, 13, 12), (1, 13, 15), (0, 12, 17), (0, 17, 19), (0, 19, 16), (1, 15, 22), (2, 14, 24), (3, 18, 26), (4, 20, 28), (5, 21, 30), (1, 22, 25), (2, 24, 27), (3, 26, 29), (4, 28, 31), (5, 30, 23), (6, 32, 37), (7, 33, 39), (8, 34, 40), (9, 35, 41), (10, 36, 38), (38, 41, 11), (38, 36, 41), (36, 9, 41), (41, 40, 11), (41, 35, 40), (35, 8, 40), (40, 39, 11), (40, 34, 39), (34, 7, 39), (39, 37, 11), (39, 33, 37), (33, 6, 37), (37, 38, 11), (37, 32, 38), (32, 10, 38), (23, 36, 10), (23, 30, 36), (30, 9, 36), (31, 35, 9), (31, 28, 35), (28, 8, 35), (29, 34, 8), (29, 26, 34), (26, 7, 34), (27, 33, 7), (27, 24, 33), (24, 6, 33), (25, 32, 6), (25, 22, 32), (22, 10, 32), (30, 31, 9), (30, 21, 31), (21, 4, 31), (28, 29, 8), (28, 20, 29), (20, 3, 29), (26, 27, 7), (26, 18, 27), (18, 2, 27), (24, 25, 6), (24, 14, 25), (14, 1, 25), (22, 23, 10), (22, 15, 23), (15, 5, 23), (16, 21, 5), (16, 19, 21), (19, 4, 21), (19, 20, 4), (19, 17, 20), (17, 3, 20), (17, 18, 3), (17, 12, 18), (12, 2, 18), (15, 16, 5), (15, 13, 16), (13, 0, 16), (12, 14, 2), (12, 13, 14), (13, 1, 14)])
_uv = me_icosphere_011.uv_layers.new(name='UVMap')
_uv.uv.foreach_set('vector', [0.1818, 0.0, 0.2273, 0.07873, 0.1364, 0.07873, 0.2727, 0.1575, 0.3182, 0.07873, 0.3636, 0.1575, 0.9091, 0.0, 0.9545, 0.07873, 0.8636, 0.07873, 0.7273, 0.0, 0.7727, 0.07873, 0.6818, 0.07873, 0.5455, 0.0, 0.5909, 0.07873, 0.5, 0.07873, 0.2727, 0.1575, 0.3636, 0.1575, 0.3182, 0.2362, 0.09091, 0.1575, 0.1818, 0.1575, 0.1364, 0.2362, 0.8182, 0.1575, 0.9091, 0.1575, 0.8636, 0.2362, 0.6364, 0.1575, 0.7273, 0.1575, 0.6818, 0.2362, 0.4545, 0.1575, 0.5455, 0.1575, 0.5, 0.2362, 0.2727, 0.1575, 0.3182, 0.2362, 0.2273, 0.2362, 0.09091, 0.1575, 0.1364, 0.2362, 0.04546, 0.2362, 0.8182, 0.1575, 0.8636, 0.2362, 0.7727, 0.2362, 0.6364, 0.1575, 0.6818, 0.2362, 0.5909, 0.2362, 0.4545, 0.1575, 0.5, 0.2362, 0.4091, 0.2362, 0.1818, 0.3149, 0.2727, 0.3149, 0.2273, 0.3937, 0.0, 0.3149, 0.09091, 0.3149, 0.04546, 0.3937, 0.7273, 0.3149, 0.8182, 0.3149, 0.7727, 0.3937, 0.5455, 0.3149, 0.6364, 0.3149, 0.5909, 0.3937, 0.3636, 0.3149, 0.4545, 0.3149, 0.4091, 0.3937, 0.4091, 0.3937, 0.5, 0.3937, 0.4545, 0.4724, 0.4091, 0.3937, 0.4545, 0.3149, 0.5, 0.3937, 0.4545, 0.3149, 0.5455, 0.3149, 0.5, 0.3937, 0.5909, 0.3937, 0.6818, 0.3937, 0.6364, 0.4724, 0.5909, 0.3937, 0.6364, 0.3149, 0.6818, 0.3937, 0.6364, 0.3149, 0.7273, 0.3149, 0.6818, 0.3937, 0.7727, 0.3937, 0.8636, 0.3937, 0.8182, 0.4724, 0.7727, 0.3937, 0.8182, 0.3149, 0.8636, 0.3937, 0.8182, 0.3149, 0.9091, 0.3149, 0.8636, 0.3937, 0.04546, 0.3937, 0.1364, 0.3937, 0.09091, 0.4724, 0.04546, 0.3937, 0.09091, 0.3149, 0.1364, 0.3937, 0.09091, 0.3149, 0.1818, 0.3149, 0.1364, 0.3937, 0.2273, 0.3937, 0.3182, 0.3937, 0.2727, 0.4724, 0.2273, 0.3937, 0.2727, 0.3149, 0.3182, 0.3937, 0.2727, 0.3149, 0.3636, 0.3149, 0.3182, 0.3937, 0.4091, 0.2362, 0.4545, 0.3149, 0.3636, 0.3149, 0.4091, 0.2362, 0.5, 0.2362, 0.4545, 0.3149, 0.5, 0.2362, 0.5455, 0.3149, 0.4545, 0.3149, 0.5909, 0.2362, 0.6364, 0.3149, 0.5455, 0.3149, 0.5909, 0.2362, 0.6818, 0.2362, 0.6364, 0.3149, 0.6818, 0.2362, 0.7273, 0.3149, 0.6364, 0.3149, 0.7727, 0.2362, 0.8182, 0.3149, 0.7273, 0.3149, 0.7727, 0.2362, 0.8636, 0.2362, 0.8182, 0.3149, 0.8636, 0.2362, 0.9091, 0.3149, 0.8182, 0.3149, 0.04546, 0.2362, 0.09091, 0.3149, 0.0, 0.3149, 0.04546, 0.2362, 0.1364, 0.2362, 0.09091, 0.3149, 0.1364, 0.2362, 0.1818, 0.3149, 0.09091, 0.3149, 0.2273, 0.2362, 0.2727, 0.3149, 0.1818, 0.3149, 0.2273, 0.2362, 0.3182, 0.2362, 0.2727, 0.3149, 0.3182, 0.2362, 0.3636, 0.3149, 0.2727, 0.3149, 0.5, 0.2362, 0.5909, 0.2362, 0.5455, 0.3149, 0.5, 0.2362, 0.5455, 0.1575, 0.5909, 0.2362, 0.5455, 0.1575, 0.6364, 0.1575, 0.5909, 0.2362, 0.6818, 0.2362, 0.7727, 0.2362, 0.7273, 0.3149, 0.6818, 0.2362, 0.7273, 0.1575, 0.7727, 0.2362, 0.7273, 0.1575, 0.8182, 0.1575, 0.7727, 0.2362, 0.8636, 0.2362, 0.9545, 0.2362, 0.9091, 0.3149, 0.8636, 0.2362, 0.9091, 0.1575, 0.9545, 0.2362, 0.9091, 0.1575, 1.0, 0.1575, 0.9545, 0.2362, 0.1364, 0.2362, 0.2273, 0.2362, 0.1818, 0.3149, 0.1364, 0.2362, 0.1818, 0.1575, 0.2273, 0.2362, 0.1818, 0.1575, 0.2727, 0.1575, 0.2273, 0.2362, 0.3182, 0.2362, 0.4091, 0.2362, 0.3636, 0.3149, 0.3182, 0.2362, 0.3636, 0.1575, 0.4091, 0.2362, 0.3636, 0.1575, 0.4545, 0.1575, 0.4091, 0.2362, 0.5, 0.07873, 0.5455, 0.1575, 0.4545, 0.1575, 0.5, 0.07873, 0.5909, 0.07873, 0.5455, 0.1575, 0.5909, 0.07873, 0.6364, 0.1575, 0.5455, 0.1575, 0.6818, 0.07873, 0.7273, 0.1575, 0.6364, 0.1575, 0.6818, 0.07873, 0.7727, 0.07873, 0.7273, 0.1575, 0.7727, 0.07873, 0.8182, 0.1575, 0.7273, 0.1575, 0.8636, 0.07873, 0.9091, 0.1575, 0.8182, 0.1575, 0.8636, 0.07873, 0.9545, 0.07873, 0.9091, 0.1575, 0.9545, 0.07873, 1.0, 0.1575, 0.9091, 0.1575, 0.3636, 0.1575, 0.4091, 0.07873, 0.4545, 0.1575, 0.3636, 0.1575, 0.3182, 0.07873, 0.4091, 0.07873, 0.3182, 0.07873, 0.3636, 0.0, 0.4091, 0.07873, 0.1364, 0.07873, 0.1818, 0.1575, 0.09091, 0.1575, 0.1364, 0.07873, 0.2273, 0.07873, 0.1818, 0.1575, 0.2273, 0.07873, 0.2727, 0.1575, 0.1818, 0.1575])
me_icosphere_011.update()
me_cylinder = bpy.data.meshes.new('Cylinder')
me_cylinder.from_pydata([(0.0, 1.0, -1.0), (0.0, 0.6627, 1.0), (0.1951, 0.9808, -1.0), (0.1293, 0.65, 1.0), (0.3827, 0.9239, -1.0), (0.2536, 0.6122, 1.0), (0.5556, 0.8315, -1.0), (0.3682, 0.551, 1.0), (0.7071, 0.7071, -1.0), (0.4686, 0.4686, 1.0), (0.8315, 0.5556, -1.0), (0.551, 0.3682, 1.0), (0.9239, 0.3827, -1.0), (0.6122, 0.2536, 1.0), (0.9808, 0.1951, -1.0), (0.65, 0.1293, 1.0), (1.0, 0.0, -1.0), (0.6627, -5.026e-09, 1.0), (0.9808, -0.1951, -1.0), (0.65, -0.1293, 1.0), (0.9239, -0.3827, -1.0), (0.6122, -0.2536, 1.0), (0.8315, -0.5556, -1.0), (0.551, -0.3682, 1.0), (0.7071, -0.7071, -1.0), (0.4686, -0.4686, 1.0), (0.5556, -0.8315, -1.0), (0.3682, -0.551, 1.0), (0.3827, -0.9239, -1.0), (0.2536, -0.6122, 1.0), (0.1951, -0.9808, -1.0), (0.1293, -0.65, 1.0), (0.0, -1.0, -1.0), (0.0, -0.6627, 1.0), (-0.1951, -0.9808, -1.0), (-0.1293, -0.65, 1.0), (-0.3827, -0.9239, -1.0), (-0.2536, -0.6122, 1.0), (-0.5556, -0.8315, -1.0), (-0.3682, -0.551, 1.0), (-0.7071, -0.7071, -1.0), (-0.4686, -0.4686, 1.0), (-0.8315, -0.5556, -1.0), (-0.551, -0.3682, 1.0), (-0.9239, -0.3827, -1.0), (-0.6122, -0.2536, 1.0), (-0.9808, -0.1951, -1.0), (-0.65, -0.1293, 1.0), (-1.0, 0.0, -1.0), (-0.6627, -5.026e-09, 1.0), (-0.9808, 0.1951, -1.0), (-0.65, 0.1293, 1.0), (-0.9239, 0.3827, -1.0), (-0.6122, 0.2536, 1.0), (-0.8315, 0.5556, -1.0), (-0.551, 0.3682, 1.0), (-0.7071, 0.7071, -1.0), (-0.4686, 0.4686, 1.0), (-0.5556, 0.8315, -1.0), (-0.3682, 0.551, 1.0), (-0.3827, 0.9239, -1.0), (-0.2536, 0.6122, 1.0), (-0.1951, 0.9808, -1.0), (-0.1293, 0.65, 1.0)], [], [(0, 1, 3, 2), (2, 3, 5, 4), (4, 5, 7, 6), (6, 7, 9, 8), (8, 9, 11, 10), (10, 11, 13, 12), (12, 13, 15, 14), (14, 15, 17, 16), (16, 17, 19, 18), (18, 19, 21, 20), (20, 21, 23, 22), (22, 23, 25, 24), (24, 25, 27, 26), (26, 27, 29, 28), (28, 29, 31, 30), (30, 31, 33, 32), (32, 33, 35, 34), (34, 35, 37, 36), (36, 37, 39, 38), (38, 39, 41, 40), (40, 41, 43, 42), (42, 43, 45, 44), (44, 45, 47, 46), (46, 47, 49, 48), (48, 49, 51, 50), (50, 51, 53, 52), (52, 53, 55, 54), (54, 55, 57, 56), (56, 57, 59, 58), (58, 59, 61, 60), (3, 1, 63, 61, 59, 57, 55, 53, 51, 49, 47, 45, 43, 41, 39, 37, 35, 33, 31, 29, 27, 25, 23, 21, 19, 17, 15, 13, 11, 9, 7, 5), (60, 61, 63, 62), (62, 63, 1, 0), (0, 2, 4, 6, 8, 10, 12, 14, 16, 18, 20, 22, 24, 26, 28, 30, 32, 34, 36, 38, 40, 42, 44, 46, 48, 50, 52, 54, 56, 58, 60, 62)])
_uv = me_cylinder.uv_layers.new(name='UVMap')
_uv.uv.foreach_set('vector', [1.0, 0.5, 1.0, 1.0, 0.9688, 1.0, 0.9688, 0.5, 0.9688, 0.5, 0.9688, 1.0, 0.9375, 1.0, 0.9375, 0.5, 0.9375, 0.5, 0.9375, 1.0, 0.9062, 1.0, 0.9062, 0.5, 0.9062, 0.5, 0.9062, 1.0, 0.875, 1.0, 0.875, 0.5, 0.875, 0.5, 0.875, 1.0, 0.8438, 1.0, 0.8438, 0.5, 0.8438, 0.5, 0.8438, 1.0, 0.8125, 1.0, 0.8125, 0.5, 0.8125, 0.5, 0.8125, 1.0, 0.7812, 1.0, 0.7812, 0.5, 0.7812, 0.5, 0.7812, 1.0, 0.75, 1.0, 0.75, 0.5, 0.75, 0.5, 0.75, 1.0, 0.7188, 1.0, 0.7188, 0.5, 0.7188, 0.5, 0.7188, 1.0, 0.6875, 1.0, 0.6875, 0.5, 0.6875, 0.5, 0.6875, 1.0, 0.6562, 1.0, 0.6562, 0.5, 0.6562, 0.5, 0.6562, 1.0, 0.625, 1.0, 0.625, 0.5, 0.625, 0.5, 0.625, 1.0, 0.5938, 1.0, 0.5938, 0.5, 0.5938, 0.5, 0.5938, 1.0, 0.5625, 1.0, 0.5625, 0.5, 0.5625, 0.5, 0.5625, 1.0, 0.5312, 1.0, 0.5312, 0.5, 0.5312, 0.5, 0.5312, 1.0, 0.5, 1.0, 0.5, 0.5, 0.5, 0.5, 0.5, 1.0, 0.4688, 1.0, 0.4688, 0.5, 0.4688, 0.5, 0.4688, 1.0, 0.4375, 1.0, 0.4375, 0.5, 0.4375, 0.5, 0.4375, 1.0, 0.4062, 1.0, 0.4062, 0.5, 0.4062, 0.5, 0.4062, 1.0, 0.375, 1.0, 0.375, 0.5, 0.375, 0.5, 0.375, 1.0, 0.3438, 1.0, 0.3438, 0.5, 0.3438, 0.5, 0.3438, 1.0, 0.3125, 1.0, 0.3125, 0.5, 0.3125, 0.5, 0.3125, 1.0, 0.2812, 1.0, 0.2812, 0.5, 0.2812, 0.5, 0.2812, 1.0, 0.25, 1.0, 0.25, 0.5, 0.25, 0.5, 0.25, 1.0, 0.2188, 1.0, 0.2188, 0.5, 0.2188, 0.5, 0.2188, 1.0, 0.1875, 1.0, 0.1875, 0.5, 0.1875, 0.5, 0.1875, 1.0, 0.1562, 1.0, 0.1562, 0.5, 0.1562, 0.5, 0.1562, 1.0, 0.125, 1.0, 0.125, 0.5, 0.125, 0.5, 0.125, 1.0, 0.09375, 1.0, 0.09375, 0.5, 0.09375, 0.5, 0.09375, 1.0, 0.0625, 1.0, 0.0625, 0.5, 0.2968, 0.4854, 0.25, 0.49, 0.2032, 0.4854, 0.1582, 0.4717, 0.1167, 0.4496, 0.08029, 0.4197, 0.05045, 0.3833, 0.02827, 0.3418, 0.01461, 0.2968, 0.01, 0.25, 0.01461, 0.2032, 0.02827, 0.1582, 0.05045, 0.1167, 0.08029, 0.08029, 0.1167, 0.05045, 0.1582, 0.02827, 0.2032, 0.01461, 0.25, 0.01, 0.2968, 0.01461, 0.3418, 0.02827, 0.3833, 0.05045, 0.4197, 0.08029, 0.4496, 0.1167, 0.4717, 0.1582, 0.4854, 0.2032, 0.49, 0.25, 0.4854, 0.2968, 0.4717, 0.3418, 0.4496, 0.3833, 0.4197, 0.4197, 0.3833, 0.4496, 0.3418, 0.4717, 0.0625, 0.5, 0.0625, 1.0, 0.03125, 1.0, 0.03125, 0.5, 0.03125, 0.5, 0.03125, 1.0, 0.0, 1.0, 0.0, 0.5, 0.75, 0.49, 0.7968, 0.4854, 0.8418, 0.4717, 0.8833, 0.4496, 0.9197, 0.4197, 0.9496, 0.3833, 0.9717, 0.3418, 0.9854, 0.2968, 0.99, 0.25, 0.9854, 0.2032, 0.9717, 0.1582, 0.9496, 0.1167, 0.9197, 0.08029, 0.8833, 0.05045, 0.8418, 0.02827, 0.7968, 0.01461, 0.75, 0.01, 0.7032, 0.01461, 0.6582, 0.02827, 0.6167, 0.05045, 0.5803, 0.08029, 0.5504, 0.1167, 0.5283, 0.1582, 0.5146, 0.2032, 0.51, 0.25, 0.5146, 0.2968, 0.5283, 0.3418, 0.5504, 0.3833, 0.5803, 0.4197, 0.6167, 0.4496, 0.6582, 0.4717, 0.7032, 0.4854])
me_cylinder.update()

# ---- objects
ob_cube = bpy.data.objects.new('Cube', me_cube)
ob_light = bpy.data.objects.new('Light', light_light)
ob_camera = bpy.data.objects.new('Camera', cam_camera)
ob_cube_001 = bpy.data.objects.new('Cube.001', me_cube_001)
ob_cube_002 = bpy.data.objects.new('Cube.002', me_cube_002)
ob_cube_003 = bpy.data.objects.new('Cube.003', me_cube_003)
ob_cube_004 = bpy.data.objects.new('Cube.004', me_cube_004)
ob_cube_005 = bpy.data.objects.new('Cube.005', me_cube_005)
ob_icosphere = bpy.data.objects.new('Icosphere', me_icosphere)
ob_icosphere_001 = bpy.data.objects.new('Icosphere.001', me_icosphere_001)
ob_icosphere_002 = bpy.data.objects.new('Icosphere.002', me_icosphere_002)
ob_icosphere_003 = bpy.data.objects.new('Icosphere.003', me_icosphere_003)
ob_icosphere_004 = bpy.data.objects.new('Icosphere.004', me_icosphere_004)
ob_icosphere_005 = bpy.data.objects.new('Icosphere.005', me_icosphere_005)
ob_icosphere_006 = bpy.data.objects.new('Icosphere.006', me_icosphere_006)
ob_icosphere_007 = bpy.data.objects.new('Icosphere.007', me_icosphere_007)
ob_icosphere_008 = bpy.data.objects.new('Icosphere.008', me_icosphere_008)
ob_icosphere_009 = bpy.data.objects.new('Icosphere.009', me_icosphere_009)
ob_icosphere_010 = bpy.data.objects.new('Icosphere.010', me_icosphere_010)
ob_icosphere_011 = bpy.data.objects.new('Icosphere.011', me_icosphere_011)
ob_cylinder = bpy.data.objects.new('Cylinder', me_cylinder)

# ---- transforms, parenting, visibility, modifiers, constraints
ob_cube.location = (0.0, 0.0, 0.0)
ob_cube.scale = (6.978, 2.598, 0.3711)
ob_cube.lock_rotations_4d = False
ob_cube.empty_display_type = 'ARROWS'
ob_cube.lineart.crease_threshold = 0.0
ob_light.location = (4.076, 1.005, 5.904)
ob_light.rotation_euler = (0.6503, 0.05522, 1.866)
ob_light.lock_rotations_4d = False
ob_light.empty_display_type = 'ARROWS'
ob_light.color = (0.0, 0.0, 0.0, 0.0)
ob_light.lineart.crease_threshold = 0.0
ob_camera.location = (7.359, -6.926, 4.958)
ob_camera.rotation_euler = (1.109, 0.0, 0.8149)
ob_camera.lock_rotations_4d = False
ob_camera.empty_display_type = 'ARROWS'
ob_camera.color = (0.0, 0.0, 0.0, 0.0)
ob_camera.display_type = 'WIRE'
ob_camera.lineart.crease_threshold = 0.0
ob_cube_001.location = (-6.845, -0.037, 5.806)
ob_cube_001.rotation_euler = (-6.362e-05, 1.571, 0.004987)
ob_cube_001.scale = (6.978, 2.598, 0.3711)
ob_cube_001.lock_rotations_4d = False
ob_cube_001.empty_display_type = 'ARROWS'
ob_cube_001.lineart.crease_threshold = 0.0
ob_cube_002.location = (7.308, 0.037, 6.14)
ob_cube_002.rotation_euler = (-0.01622, 1.571, -0.01119)
ob_cube_002.scale = (6.978, 2.598, 0.3711)
ob_cube_002.lock_rotations_4d = False
ob_cube_002.empty_display_type = 'ARROWS'
ob_cube_002.lineart.crease_threshold = 0.0
ob_cube_003.location = (0.0, 0.0, 12.69)
ob_cube_003.scale = (6.978, 2.598, 0.3711)
ob_cube_003.lock_rotations_4d = False
ob_cube_003.empty_display_type = 'ARROWS'
ob_cube_003.lineart.crease_threshold = 0.0
ob_cube_004.location = (0.0, 0.0, 4.158)
ob_cube_004.scale = (6.978, 2.598, 0.3711)
ob_cube_004.lock_rotations_4d = False
ob_cube_004.empty_display_type = 'ARROWS'
ob_cube_004.lineart.crease_threshold = 0.0
ob_cube_005.location = (0.0, 0.0, 7.69)
ob_cube_005.scale = (6.978, 2.598, 0.3711)
ob_cube_005.lock_rotations_4d = False
ob_cube_005.empty_display_type = 'ARROWS'
ob_cube_005.lineart.crease_threshold = 0.0
ob_icosphere.location = (5.149, 0.9266, 8.466)
ob_icosphere_001.location = (-2.396, 0.9266, 8.466)
ob_icosphere_002.location = (2.509, 0.9266, 8.466)
ob_icosphere_003.location = (-4.482, 0.9266, 8.643)
ob_icosphere_003.rotation_euler = (0.0, -0.4882, 0.0)
ob_icosphere_004.location = (1.96, 0.9266, 4.738)
ob_icosphere_005.location = (4.434, 0.9266, 4.738)
ob_icosphere_006.location = (-4.918, 0.9266, 5.14)
ob_icosphere_006.rotation_euler = (0.0, 1.549, 0.0)
ob_icosphere_007.location = (0.05399, 0.9266, 8.396)
ob_icosphere_008.location = (3.56, 0.9266, 0.8318)
ob_icosphere_009.location = (1.246, 0.9266, 0.8318)
ob_icosphere_010.location = (-1.567, 0.9266, 0.8318)
ob_icosphere_011.location = (-4.61, 0.0415, 15.4)
ob_cylinder.location = (-4.665, 0.1471, 13.79)
ob_cylinder.rotation_euler = (0.0, 3.142, 0.0)

# ---- collection membership
col_collection.objects.link(ob_cube)
col_collection.objects.link(ob_light)
col_collection.objects.link(ob_camera)
col_collection.objects.link(ob_cube_001)
col_collection.objects.link(ob_cube_002)
col_collection.objects.link(ob_cube_003)
col_collection.objects.link(ob_cube_004)
col_collection.objects.link(ob_cube_005)
col_collection.objects.link(ob_icosphere)
col_collection.objects.link(ob_icosphere_001)
col_collection.objects.link(ob_icosphere_002)
col_collection.objects.link(ob_icosphere_003)
col_collection.objects.link(ob_icosphere_004)
col_collection.objects.link(ob_icosphere_005)
col_collection.objects.link(ob_icosphere_006)
col_collection.objects.link(ob_icosphere_007)
col_collection.objects.link(ob_icosphere_008)
col_collection.objects.link(ob_icosphere_009)
col_collection.objects.link(ob_icosphere_010)
col_collection.objects.link(ob_icosphere_011)
col_collection.objects.link(ob_cylinder)

# ---- scene / render settings (as saved in the file)
scene.camera = ob_camera
scene.frame_start = 1; scene.frame_end = 250; scene.frame_set(1)
scene.render.engine = 'BLENDER_EEVEE_NEXT'
scene.cycles.sampling_pattern = 'TABULATED_SOBOL'
scene.cycles.use_light_tree = False
scene.view_settings.view_transform = 'Filmic'
bpy.context.view_layer.update()
